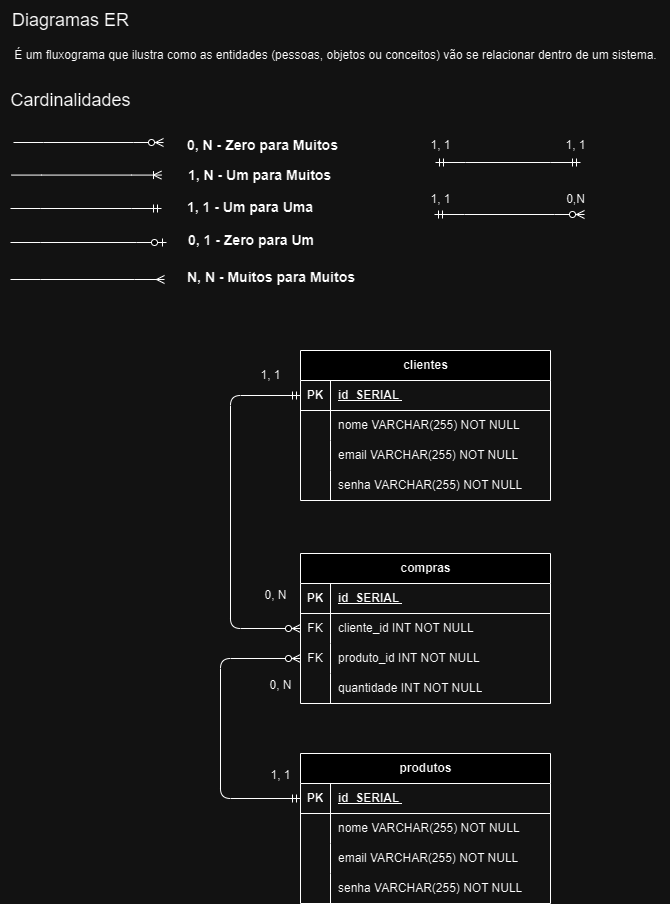

The diagram above was exported from draw.io. Its source (the exported page's mxGraphModel, read from the mxfile embedded in the PNG):
<mxGraphModel dx="1188" dy="623" grid="1" gridSize="10" guides="1" tooltips="1" connect="1" arrows="1" fold="1" page="1" pageScale="1" pageWidth="850" pageHeight="1100" math="0" shadow="0" extFonts="Permanent Marker^https://fonts.googleapis.com/css?family=Permanent+Marker">
  <root>
    <mxCell id="0" />
    <mxCell id="1" parent="0" />
    <mxCell id="hOIEUBoSe2L-bLnCoORY-29" value="&lt;font style=&quot;font-size: 18px;&quot;&gt;Diagramas ER&lt;/font&gt;" style="text;html=1;align=center;verticalAlign=middle;resizable=0;points=[];autosize=1;strokeColor=none;fillColor=none;" parent="1" vertex="1">
      <mxGeometry x="20" y="10" width="140" height="40" as="geometry" />
    </mxCell>
    <mxCell id="hOIEUBoSe2L-bLnCoORY-30" value="clientes" style="shape=table;startSize=30;container=1;collapsible=1;childLayout=tableLayout;fixedRows=1;rowLines=0;fontStyle=1;align=center;resizeLast=1;html=1;" parent="1" vertex="1">
      <mxGeometry x="320" y="360" width="250" height="150" as="geometry" />
    </mxCell>
    <mxCell id="hOIEUBoSe2L-bLnCoORY-31" value="" style="shape=tableRow;horizontal=0;startSize=0;swimlaneHead=0;swimlaneBody=0;fillColor=none;collapsible=0;dropTarget=0;points=[[0,0.5],[1,0.5]];portConstraint=eastwest;top=0;left=0;right=0;bottom=1;" parent="hOIEUBoSe2L-bLnCoORY-30" vertex="1">
      <mxGeometry y="30" width="250" height="30" as="geometry" />
    </mxCell>
    <mxCell id="hOIEUBoSe2L-bLnCoORY-32" value="PK" style="shape=partialRectangle;connectable=0;fillColor=none;top=0;left=0;bottom=0;right=0;fontStyle=1;overflow=hidden;whiteSpace=wrap;html=1;" parent="hOIEUBoSe2L-bLnCoORY-31" vertex="1">
      <mxGeometry width="30" height="30" as="geometry">
        <mxRectangle width="30" height="30" as="alternateBounds" />
      </mxGeometry>
    </mxCell>
    <mxCell id="hOIEUBoSe2L-bLnCoORY-33" value="id&amp;nbsp; SERIAL&amp;nbsp;" style="shape=partialRectangle;connectable=0;fillColor=none;top=0;left=0;bottom=0;right=0;align=left;spacingLeft=6;fontStyle=5;overflow=hidden;whiteSpace=wrap;html=1;" parent="hOIEUBoSe2L-bLnCoORY-31" vertex="1">
      <mxGeometry x="30" width="220" height="30" as="geometry">
        <mxRectangle width="220" height="30" as="alternateBounds" />
      </mxGeometry>
    </mxCell>
    <mxCell id="hOIEUBoSe2L-bLnCoORY-34" value="" style="shape=tableRow;horizontal=0;startSize=0;swimlaneHead=0;swimlaneBody=0;fillColor=none;collapsible=0;dropTarget=0;points=[[0,0.5],[1,0.5]];portConstraint=eastwest;top=0;left=0;right=0;bottom=0;" parent="hOIEUBoSe2L-bLnCoORY-30" vertex="1">
      <mxGeometry y="60" width="250" height="30" as="geometry" />
    </mxCell>
    <mxCell id="hOIEUBoSe2L-bLnCoORY-35" value="" style="shape=partialRectangle;connectable=0;fillColor=none;top=0;left=0;bottom=0;right=0;editable=1;overflow=hidden;whiteSpace=wrap;html=1;" parent="hOIEUBoSe2L-bLnCoORY-34" vertex="1">
      <mxGeometry width="30" height="30" as="geometry">
        <mxRectangle width="30" height="30" as="alternateBounds" />
      </mxGeometry>
    </mxCell>
    <mxCell id="hOIEUBoSe2L-bLnCoORY-36" value="nome VARCHAR(255) NOT NULL" style="shape=partialRectangle;connectable=0;fillColor=none;top=0;left=0;bottom=0;right=0;align=left;spacingLeft=6;overflow=hidden;whiteSpace=wrap;html=1;" parent="hOIEUBoSe2L-bLnCoORY-34" vertex="1">
      <mxGeometry x="30" width="220" height="30" as="geometry">
        <mxRectangle width="220" height="30" as="alternateBounds" />
      </mxGeometry>
    </mxCell>
    <mxCell id="hOIEUBoSe2L-bLnCoORY-37" value="" style="shape=tableRow;horizontal=0;startSize=0;swimlaneHead=0;swimlaneBody=0;fillColor=none;collapsible=0;dropTarget=0;points=[[0,0.5],[1,0.5]];portConstraint=eastwest;top=0;left=0;right=0;bottom=0;" parent="hOIEUBoSe2L-bLnCoORY-30" vertex="1">
      <mxGeometry y="90" width="250" height="30" as="geometry" />
    </mxCell>
    <mxCell id="hOIEUBoSe2L-bLnCoORY-38" value="" style="shape=partialRectangle;connectable=0;fillColor=none;top=0;left=0;bottom=0;right=0;editable=1;overflow=hidden;whiteSpace=wrap;html=1;" parent="hOIEUBoSe2L-bLnCoORY-37" vertex="1">
      <mxGeometry width="30" height="30" as="geometry">
        <mxRectangle width="30" height="30" as="alternateBounds" />
      </mxGeometry>
    </mxCell>
    <mxCell id="hOIEUBoSe2L-bLnCoORY-39" value="email VARCHAR(255) NOT NULL" style="shape=partialRectangle;connectable=0;fillColor=none;top=0;left=0;bottom=0;right=0;align=left;spacingLeft=6;overflow=hidden;whiteSpace=wrap;html=1;" parent="hOIEUBoSe2L-bLnCoORY-37" vertex="1">
      <mxGeometry x="30" width="220" height="30" as="geometry">
        <mxRectangle width="220" height="30" as="alternateBounds" />
      </mxGeometry>
    </mxCell>
    <mxCell id="hOIEUBoSe2L-bLnCoORY-40" value="" style="shape=tableRow;horizontal=0;startSize=0;swimlaneHead=0;swimlaneBody=0;fillColor=none;collapsible=0;dropTarget=0;points=[[0,0.5],[1,0.5]];portConstraint=eastwest;top=0;left=0;right=0;bottom=0;" parent="hOIEUBoSe2L-bLnCoORY-30" vertex="1">
      <mxGeometry y="120" width="250" height="30" as="geometry" />
    </mxCell>
    <mxCell id="hOIEUBoSe2L-bLnCoORY-41" value="" style="shape=partialRectangle;connectable=0;fillColor=none;top=0;left=0;bottom=0;right=0;editable=1;overflow=hidden;whiteSpace=wrap;html=1;" parent="hOIEUBoSe2L-bLnCoORY-40" vertex="1">
      <mxGeometry width="30" height="30" as="geometry">
        <mxRectangle width="30" height="30" as="alternateBounds" />
      </mxGeometry>
    </mxCell>
    <mxCell id="hOIEUBoSe2L-bLnCoORY-42" value="senha VARCHAR(255) NOT NULL" style="shape=partialRectangle;connectable=0;fillColor=none;top=0;left=0;bottom=0;right=0;align=left;spacingLeft=6;overflow=hidden;whiteSpace=wrap;html=1;" parent="hOIEUBoSe2L-bLnCoORY-40" vertex="1">
      <mxGeometry x="30" width="220" height="30" as="geometry">
        <mxRectangle width="220" height="30" as="alternateBounds" />
      </mxGeometry>
    </mxCell>
    <mxCell id="hOIEUBoSe2L-bLnCoORY-44" value="compras" style="shape=table;startSize=30;container=1;collapsible=1;childLayout=tableLayout;fixedRows=1;rowLines=0;fontStyle=1;align=center;resizeLast=1;html=1;" parent="1" vertex="1">
      <mxGeometry x="320" y="563" width="250" height="150" as="geometry" />
    </mxCell>
    <mxCell id="hOIEUBoSe2L-bLnCoORY-45" value="" style="shape=tableRow;horizontal=0;startSize=0;swimlaneHead=0;swimlaneBody=0;fillColor=none;collapsible=0;dropTarget=0;points=[[0,0.5],[1,0.5]];portConstraint=eastwest;top=0;left=0;right=0;bottom=1;" parent="hOIEUBoSe2L-bLnCoORY-44" vertex="1">
      <mxGeometry y="30" width="250" height="30" as="geometry" />
    </mxCell>
    <mxCell id="hOIEUBoSe2L-bLnCoORY-46" value="PK" style="shape=partialRectangle;connectable=0;fillColor=none;top=0;left=0;bottom=0;right=0;fontStyle=1;overflow=hidden;whiteSpace=wrap;html=1;" parent="hOIEUBoSe2L-bLnCoORY-45" vertex="1">
      <mxGeometry width="30" height="30" as="geometry">
        <mxRectangle width="30" height="30" as="alternateBounds" />
      </mxGeometry>
    </mxCell>
    <mxCell id="hOIEUBoSe2L-bLnCoORY-47" value="id&amp;nbsp; SERIAL&amp;nbsp;" style="shape=partialRectangle;connectable=0;fillColor=none;top=0;left=0;bottom=0;right=0;align=left;spacingLeft=6;fontStyle=5;overflow=hidden;whiteSpace=wrap;html=1;" parent="hOIEUBoSe2L-bLnCoORY-45" vertex="1">
      <mxGeometry x="30" width="220" height="30" as="geometry">
        <mxRectangle width="220" height="30" as="alternateBounds" />
      </mxGeometry>
    </mxCell>
    <mxCell id="hOIEUBoSe2L-bLnCoORY-48" value="" style="shape=tableRow;horizontal=0;startSize=0;swimlaneHead=0;swimlaneBody=0;fillColor=none;collapsible=0;dropTarget=0;points=[[0,0.5],[1,0.5]];portConstraint=eastwest;top=0;left=0;right=0;bottom=0;" parent="hOIEUBoSe2L-bLnCoORY-44" vertex="1">
      <mxGeometry y="60" width="250" height="30" as="geometry" />
    </mxCell>
    <mxCell id="hOIEUBoSe2L-bLnCoORY-49" value="FK" style="shape=partialRectangle;connectable=0;fillColor=none;top=0;left=0;bottom=0;right=0;editable=1;overflow=hidden;whiteSpace=wrap;html=1;" parent="hOIEUBoSe2L-bLnCoORY-48" vertex="1">
      <mxGeometry width="30" height="30" as="geometry">
        <mxRectangle width="30" height="30" as="alternateBounds" />
      </mxGeometry>
    </mxCell>
    <mxCell id="hOIEUBoSe2L-bLnCoORY-50" value="cliente_id INT NOT NULL" style="shape=partialRectangle;connectable=0;fillColor=none;top=0;left=0;bottom=0;right=0;align=left;spacingLeft=6;overflow=hidden;whiteSpace=wrap;html=1;" parent="hOIEUBoSe2L-bLnCoORY-48" vertex="1">
      <mxGeometry x="30" width="220" height="30" as="geometry">
        <mxRectangle width="220" height="30" as="alternateBounds" />
      </mxGeometry>
    </mxCell>
    <mxCell id="hOIEUBoSe2L-bLnCoORY-51" value="" style="shape=tableRow;horizontal=0;startSize=0;swimlaneHead=0;swimlaneBody=0;fillColor=none;collapsible=0;dropTarget=0;points=[[0,0.5],[1,0.5]];portConstraint=eastwest;top=0;left=0;right=0;bottom=0;" parent="hOIEUBoSe2L-bLnCoORY-44" vertex="1">
      <mxGeometry y="90" width="250" height="30" as="geometry" />
    </mxCell>
    <mxCell id="hOIEUBoSe2L-bLnCoORY-52" value="FK" style="shape=partialRectangle;connectable=0;fillColor=none;top=0;left=0;bottom=0;right=0;editable=1;overflow=hidden;whiteSpace=wrap;html=1;" parent="hOIEUBoSe2L-bLnCoORY-51" vertex="1">
      <mxGeometry width="30" height="30" as="geometry">
        <mxRectangle width="30" height="30" as="alternateBounds" />
      </mxGeometry>
    </mxCell>
    <mxCell id="hOIEUBoSe2L-bLnCoORY-53" value="produto_id INT NOT NULL" style="shape=partialRectangle;connectable=0;fillColor=none;top=0;left=0;bottom=0;right=0;align=left;spacingLeft=6;overflow=hidden;whiteSpace=wrap;html=1;" parent="hOIEUBoSe2L-bLnCoORY-51" vertex="1">
      <mxGeometry x="30" width="220" height="30" as="geometry">
        <mxRectangle width="220" height="30" as="alternateBounds" />
      </mxGeometry>
    </mxCell>
    <mxCell id="hOIEUBoSe2L-bLnCoORY-54" value="" style="shape=tableRow;horizontal=0;startSize=0;swimlaneHead=0;swimlaneBody=0;fillColor=none;collapsible=0;dropTarget=0;points=[[0,0.5],[1,0.5]];portConstraint=eastwest;top=0;left=0;right=0;bottom=0;" parent="hOIEUBoSe2L-bLnCoORY-44" vertex="1">
      <mxGeometry y="120" width="250" height="30" as="geometry" />
    </mxCell>
    <mxCell id="hOIEUBoSe2L-bLnCoORY-55" value="" style="shape=partialRectangle;connectable=0;fillColor=none;top=0;left=0;bottom=0;right=0;editable=1;overflow=hidden;whiteSpace=wrap;html=1;" parent="hOIEUBoSe2L-bLnCoORY-54" vertex="1">
      <mxGeometry width="30" height="30" as="geometry">
        <mxRectangle width="30" height="30" as="alternateBounds" />
      </mxGeometry>
    </mxCell>
    <mxCell id="hOIEUBoSe2L-bLnCoORY-56" value="quantidade INT NOT NULL" style="shape=partialRectangle;connectable=0;fillColor=none;top=0;left=0;bottom=0;right=0;align=left;spacingLeft=6;overflow=hidden;whiteSpace=wrap;html=1;" parent="hOIEUBoSe2L-bLnCoORY-54" vertex="1">
      <mxGeometry x="30" width="220" height="30" as="geometry">
        <mxRectangle width="220" height="30" as="alternateBounds" />
      </mxGeometry>
    </mxCell>
    <mxCell id="hOIEUBoSe2L-bLnCoORY-62" value="" style="edgeStyle=entityRelationEdgeStyle;fontSize=12;html=1;endArrow=ERzeroToMany;endFill=1;rounded=0;" parent="1" edge="1">
      <mxGeometry width="100" height="100" relative="1" as="geometry">
        <mxPoint x="33" y="152" as="sourcePoint" />
        <mxPoint x="183" y="152" as="targetPoint" />
      </mxGeometry>
    </mxCell>
    <mxCell id="hOIEUBoSe2L-bLnCoORY-63" value="&lt;font style=&quot;font-size: 14px;&quot;&gt;&lt;b&gt;&lt;font style=&quot;&quot;&gt;0, N&lt;/font&gt; - Zero para Muitos&lt;/b&gt;&lt;/font&gt;" style="text;html=1;align=left;verticalAlign=middle;resizable=0;points=[];autosize=1;strokeColor=none;fillColor=none;" parent="1" vertex="1">
      <mxGeometry x="205" y="140" width="170" height="30" as="geometry" />
    </mxCell>
    <mxCell id="hOIEUBoSe2L-bLnCoORY-64" value="" style="edgeStyle=entityRelationEdgeStyle;fontSize=12;html=1;endArrow=ERoneToMany;rounded=0;" parent="1" edge="1">
      <mxGeometry width="100" height="100" relative="1" as="geometry">
        <mxPoint x="31" y="184.57999999999998" as="sourcePoint" />
        <mxPoint x="181" y="184.57999999999998" as="targetPoint" />
      </mxGeometry>
    </mxCell>
    <mxCell id="hOIEUBoSe2L-bLnCoORY-66" value="&lt;b&gt;&lt;font style=&quot;font-size: 14px;&quot;&gt;1, N - Um para Muitos&lt;/font&gt;&lt;/b&gt;" style="text;html=1;align=left;verticalAlign=middle;resizable=0;points=[];autosize=1;strokeColor=none;fillColor=none;" parent="1" vertex="1">
      <mxGeometry x="206" y="170" width="170" height="30" as="geometry" />
    </mxCell>
    <mxCell id="hOIEUBoSe2L-bLnCoORY-67" value="" style="edgeStyle=entityRelationEdgeStyle;fontSize=12;html=1;endArrow=ERmandOne;rounded=0;" parent="1" edge="1">
      <mxGeometry width="100" height="100" relative="1" as="geometry">
        <mxPoint x="30" y="218" as="sourcePoint" />
        <mxPoint x="181" y="218" as="targetPoint" />
      </mxGeometry>
    </mxCell>
    <mxCell id="hOIEUBoSe2L-bLnCoORY-70" value="&lt;font style=&quot;font-size: 14px;&quot;&gt;&lt;b&gt;1, 1 - Um para Uma&lt;/b&gt;&lt;/font&gt;" style="text;html=1;align=left;verticalAlign=middle;resizable=0;points=[];autosize=1;strokeColor=none;fillColor=none;" parent="1" vertex="1">
      <mxGeometry x="205" y="202" width="150" height="30" as="geometry" />
    </mxCell>
    <mxCell id="hOIEUBoSe2L-bLnCoORY-71" value="" style="edgeStyle=entityRelationEdgeStyle;fontSize=12;html=1;endArrow=ERmandOne;startArrow=ERmandOne;rounded=0;" parent="1" edge="1">
      <mxGeometry width="100" height="100" relative="1" as="geometry">
        <mxPoint x="455" y="172" as="sourcePoint" />
        <mxPoint x="600" y="172" as="targetPoint" />
        <Array as="points">
          <mxPoint x="530" y="172" />
        </Array>
      </mxGeometry>
    </mxCell>
    <mxCell id="hOIEUBoSe2L-bLnCoORY-72" value="1, 1" style="text;html=1;align=center;verticalAlign=middle;resizable=0;points=[];autosize=1;strokeColor=none;fillColor=none;" parent="1" vertex="1">
      <mxGeometry x="440" y="140" width="40" height="30" as="geometry" />
    </mxCell>
    <mxCell id="hOIEUBoSe2L-bLnCoORY-73" value="1, 1" style="text;html=1;align=center;verticalAlign=middle;resizable=0;points=[];autosize=1;strokeColor=none;fillColor=none;" parent="1" vertex="1">
      <mxGeometry x="575" y="140" width="40" height="30" as="geometry" />
    </mxCell>
    <mxCell id="hOIEUBoSe2L-bLnCoORY-75" value="" style="edgeStyle=entityRelationEdgeStyle;fontSize=12;html=1;endArrow=ERzeroToMany;startArrow=ERmandOne;rounded=0;" parent="1" edge="1">
      <mxGeometry width="100" height="100" relative="1" as="geometry">
        <mxPoint x="454" y="224" as="sourcePoint" />
        <mxPoint x="604" y="224" as="targetPoint" />
      </mxGeometry>
    </mxCell>
    <mxCell id="hOIEUBoSe2L-bLnCoORY-77" value="1, 1" style="text;html=1;align=center;verticalAlign=middle;resizable=0;points=[];autosize=1;strokeColor=none;fillColor=none;" parent="1" vertex="1">
      <mxGeometry x="440" y="194" width="40" height="30" as="geometry" />
    </mxCell>
    <mxCell id="hOIEUBoSe2L-bLnCoORY-78" value="0,N" style="text;html=1;align=center;verticalAlign=middle;resizable=0;points=[];autosize=1;strokeColor=none;fillColor=none;" parent="1" vertex="1">
      <mxGeometry x="575" y="194" width="40" height="30" as="geometry" />
    </mxCell>
    <mxCell id="hOIEUBoSe2L-bLnCoORY-82" value="" style="edgeStyle=entityRelationEdgeStyle;fontSize=12;html=1;endArrow=ERzeroToOne;endFill=1;rounded=0;" parent="1" edge="1">
      <mxGeometry width="100" height="100" relative="1" as="geometry">
        <mxPoint x="30" y="252" as="sourcePoint" />
        <mxPoint x="186" y="252" as="targetPoint" />
      </mxGeometry>
    </mxCell>
    <mxCell id="hOIEUBoSe2L-bLnCoORY-83" value="&lt;font style=&quot;font-size: 14px;&quot;&gt;&lt;b&gt;0, 1 - Zero para Um&lt;/b&gt;&lt;/font&gt;" style="text;html=1;align=left;verticalAlign=middle;resizable=0;points=[];autosize=1;strokeColor=none;fillColor=none;" parent="1" vertex="1">
      <mxGeometry x="206" y="235" width="150" height="30" as="geometry" />
    </mxCell>
    <mxCell id="hOIEUBoSe2L-bLnCoORY-85" value="" style="edgeStyle=entityRelationEdgeStyle;fontSize=12;html=1;endArrow=ERmany;rounded=0;" parent="1" edge="1">
      <mxGeometry width="100" height="100" relative="1" as="geometry">
        <mxPoint x="30" y="289" as="sourcePoint" />
        <mxPoint x="184" y="289" as="targetPoint" />
      </mxGeometry>
    </mxCell>
    <mxCell id="hOIEUBoSe2L-bLnCoORY-86" value="&lt;font style=&quot;font-size: 14px;&quot;&gt;&lt;b&gt;N, N - Muitos para Muitos&lt;/b&gt;&lt;/font&gt;" style="text;html=1;align=left;verticalAlign=middle;resizable=0;points=[];autosize=1;strokeColor=none;fillColor=none;" parent="1" vertex="1">
      <mxGeometry x="205" y="272" width="190" height="30" as="geometry" />
    </mxCell>
    <mxCell id="hOIEUBoSe2L-bLnCoORY-87" value="0, N" style="text;html=1;align=center;verticalAlign=middle;resizable=0;points=[];autosize=1;strokeColor=none;fillColor=none;" parent="1" vertex="1">
      <mxGeometry x="270" y="590" width="50" height="30" as="geometry" />
    </mxCell>
    <mxCell id="hOIEUBoSe2L-bLnCoORY-88" value="1, 1" style="text;html=1;align=center;verticalAlign=middle;resizable=0;points=[];autosize=1;strokeColor=none;fillColor=none;" parent="1" vertex="1">
      <mxGeometry x="270" y="370" width="40" height="30" as="geometry" />
    </mxCell>
    <mxCell id="hOIEUBoSe2L-bLnCoORY-90" value="produtos" style="shape=table;startSize=30;container=1;collapsible=1;childLayout=tableLayout;fixedRows=1;rowLines=0;fontStyle=1;align=center;resizeLast=1;html=1;" parent="1" vertex="1">
      <mxGeometry x="320" y="763" width="250" height="150" as="geometry" />
    </mxCell>
    <mxCell id="hOIEUBoSe2L-bLnCoORY-91" value="" style="shape=tableRow;horizontal=0;startSize=0;swimlaneHead=0;swimlaneBody=0;fillColor=none;collapsible=0;dropTarget=0;points=[[0,0.5],[1,0.5]];portConstraint=eastwest;top=0;left=0;right=0;bottom=1;" parent="hOIEUBoSe2L-bLnCoORY-90" vertex="1">
      <mxGeometry y="30" width="250" height="30" as="geometry" />
    </mxCell>
    <mxCell id="hOIEUBoSe2L-bLnCoORY-92" value="PK" style="shape=partialRectangle;connectable=0;fillColor=none;top=0;left=0;bottom=0;right=0;fontStyle=1;overflow=hidden;whiteSpace=wrap;html=1;" parent="hOIEUBoSe2L-bLnCoORY-91" vertex="1">
      <mxGeometry width="30" height="30" as="geometry">
        <mxRectangle width="30" height="30" as="alternateBounds" />
      </mxGeometry>
    </mxCell>
    <mxCell id="hOIEUBoSe2L-bLnCoORY-93" value="id&amp;nbsp; SERIAL&amp;nbsp;" style="shape=partialRectangle;connectable=0;fillColor=none;top=0;left=0;bottom=0;right=0;align=left;spacingLeft=6;fontStyle=5;overflow=hidden;whiteSpace=wrap;html=1;" parent="hOIEUBoSe2L-bLnCoORY-91" vertex="1">
      <mxGeometry x="30" width="220" height="30" as="geometry">
        <mxRectangle width="220" height="30" as="alternateBounds" />
      </mxGeometry>
    </mxCell>
    <mxCell id="hOIEUBoSe2L-bLnCoORY-94" value="" style="shape=tableRow;horizontal=0;startSize=0;swimlaneHead=0;swimlaneBody=0;fillColor=none;collapsible=0;dropTarget=0;points=[[0,0.5],[1,0.5]];portConstraint=eastwest;top=0;left=0;right=0;bottom=0;" parent="hOIEUBoSe2L-bLnCoORY-90" vertex="1">
      <mxGeometry y="60" width="250" height="30" as="geometry" />
    </mxCell>
    <mxCell id="hOIEUBoSe2L-bLnCoORY-95" value="" style="shape=partialRectangle;connectable=0;fillColor=none;top=0;left=0;bottom=0;right=0;editable=1;overflow=hidden;whiteSpace=wrap;html=1;" parent="hOIEUBoSe2L-bLnCoORY-94" vertex="1">
      <mxGeometry width="30" height="30" as="geometry">
        <mxRectangle width="30" height="30" as="alternateBounds" />
      </mxGeometry>
    </mxCell>
    <mxCell id="hOIEUBoSe2L-bLnCoORY-96" value="nome VARCHAR(255) NOT NULL" style="shape=partialRectangle;connectable=0;fillColor=none;top=0;left=0;bottom=0;right=0;align=left;spacingLeft=6;overflow=hidden;whiteSpace=wrap;html=1;" parent="hOIEUBoSe2L-bLnCoORY-94" vertex="1">
      <mxGeometry x="30" width="220" height="30" as="geometry">
        <mxRectangle width="220" height="30" as="alternateBounds" />
      </mxGeometry>
    </mxCell>
    <mxCell id="hOIEUBoSe2L-bLnCoORY-97" value="" style="shape=tableRow;horizontal=0;startSize=0;swimlaneHead=0;swimlaneBody=0;fillColor=none;collapsible=0;dropTarget=0;points=[[0,0.5],[1,0.5]];portConstraint=eastwest;top=0;left=0;right=0;bottom=0;" parent="hOIEUBoSe2L-bLnCoORY-90" vertex="1">
      <mxGeometry y="90" width="250" height="30" as="geometry" />
    </mxCell>
    <mxCell id="hOIEUBoSe2L-bLnCoORY-98" value="" style="shape=partialRectangle;connectable=0;fillColor=none;top=0;left=0;bottom=0;right=0;editable=1;overflow=hidden;whiteSpace=wrap;html=1;" parent="hOIEUBoSe2L-bLnCoORY-97" vertex="1">
      <mxGeometry width="30" height="30" as="geometry">
        <mxRectangle width="30" height="30" as="alternateBounds" />
      </mxGeometry>
    </mxCell>
    <mxCell id="hOIEUBoSe2L-bLnCoORY-99" value="email VARCHAR(255) NOT NULL" style="shape=partialRectangle;connectable=0;fillColor=none;top=0;left=0;bottom=0;right=0;align=left;spacingLeft=6;overflow=hidden;whiteSpace=wrap;html=1;" parent="hOIEUBoSe2L-bLnCoORY-97" vertex="1">
      <mxGeometry x="30" width="220" height="30" as="geometry">
        <mxRectangle width="220" height="30" as="alternateBounds" />
      </mxGeometry>
    </mxCell>
    <mxCell id="hOIEUBoSe2L-bLnCoORY-100" value="" style="shape=tableRow;horizontal=0;startSize=0;swimlaneHead=0;swimlaneBody=0;fillColor=none;collapsible=0;dropTarget=0;points=[[0,0.5],[1,0.5]];portConstraint=eastwest;top=0;left=0;right=0;bottom=0;" parent="hOIEUBoSe2L-bLnCoORY-90" vertex="1">
      <mxGeometry y="120" width="250" height="30" as="geometry" />
    </mxCell>
    <mxCell id="hOIEUBoSe2L-bLnCoORY-101" value="" style="shape=partialRectangle;connectable=0;fillColor=none;top=0;left=0;bottom=0;right=0;editable=1;overflow=hidden;whiteSpace=wrap;html=1;" parent="hOIEUBoSe2L-bLnCoORY-100" vertex="1">
      <mxGeometry width="30" height="30" as="geometry">
        <mxRectangle width="30" height="30" as="alternateBounds" />
      </mxGeometry>
    </mxCell>
    <mxCell id="hOIEUBoSe2L-bLnCoORY-102" value="senha VARCHAR(255) NOT NULL" style="shape=partialRectangle;connectable=0;fillColor=none;top=0;left=0;bottom=0;right=0;align=left;spacingLeft=6;overflow=hidden;whiteSpace=wrap;html=1;" parent="hOIEUBoSe2L-bLnCoORY-100" vertex="1">
      <mxGeometry x="30" width="220" height="30" as="geometry">
        <mxRectangle width="220" height="30" as="alternateBounds" />
      </mxGeometry>
    </mxCell>
    <mxCell id="hOIEUBoSe2L-bLnCoORY-109" value="" style="edgeStyle=elbowEdgeStyle;fontSize=12;html=1;endArrow=ERzeroToMany;startArrow=ERmandOne;rounded=1;elbow=vertical;entryX=0;entryY=0.5;entryDx=0;entryDy=0;exitX=0;exitY=0.5;exitDx=0;exitDy=0;" parent="1" source="hOIEUBoSe2L-bLnCoORY-31" target="hOIEUBoSe2L-bLnCoORY-48" edge="1">
      <mxGeometry width="100" height="100" relative="1" as="geometry">
        <mxPoint x="160" y="410" as="sourcePoint" />
        <mxPoint x="250" y="640" as="targetPoint" />
        <Array as="points">
          <mxPoint x="250" y="500" />
        </Array>
      </mxGeometry>
    </mxCell>
    <mxCell id="hOIEUBoSe2L-bLnCoORY-110" value="" style="edgeStyle=elbowEdgeStyle;fontSize=12;html=1;endArrow=ERzeroToMany;startArrow=ERmandOne;rounded=1;elbow=vertical;entryX=0;entryY=0.5;entryDx=0;entryDy=0;exitX=0;exitY=0.5;exitDx=0;exitDy=0;" parent="1" source="hOIEUBoSe2L-bLnCoORY-91" target="hOIEUBoSe2L-bLnCoORY-51" edge="1">
      <mxGeometry width="100" height="100" relative="1" as="geometry">
        <mxPoint x="210" y="680" as="sourcePoint" />
        <mxPoint x="210" y="883" as="targetPoint" />
        <Array as="points">
          <mxPoint x="240" y="740" />
        </Array>
      </mxGeometry>
    </mxCell>
    <mxCell id="fGKP-ga7zFKpA12LPqlY-1" value="1, 1" style="text;html=1;align=center;verticalAlign=middle;resizable=0;points=[];autosize=1;strokeColor=none;fillColor=none;" vertex="1" parent="1">
      <mxGeometry x="280" y="770" width="40" height="30" as="geometry" />
    </mxCell>
    <mxCell id="fGKP-ga7zFKpA12LPqlY-2" value="0, N" style="text;html=1;align=center;verticalAlign=middle;resizable=0;points=[];autosize=1;strokeColor=none;fillColor=none;" vertex="1" parent="1">
      <mxGeometry x="275" y="680" width="50" height="30" as="geometry" />
    </mxCell>
    <mxCell id="fGKP-ga7zFKpA12LPqlY-3" value="&lt;font style=&quot;font-size: 18px;&quot;&gt;Cardinalidades&lt;/font&gt;" style="text;html=1;align=center;verticalAlign=middle;resizable=0;points=[];autosize=1;strokeColor=none;fillColor=none;" vertex="1" parent="1">
      <mxGeometry x="20" y="90" width="140" height="40" as="geometry" />
    </mxCell>
    <mxCell id="fGKP-ga7zFKpA12LPqlY-8" value="É um fluxograma que ilustra como as entidades (pessoas, objetos ou conceitos) vão se relacionar dentro de um sistema." style="text;html=1;align=center;verticalAlign=middle;resizable=0;points=[];autosize=1;strokeColor=none;fillColor=none;" vertex="1" parent="1">
      <mxGeometry x="20" y="50" width="670" height="30" as="geometry" />
    </mxCell>
  </root>
</mxGraphModel>